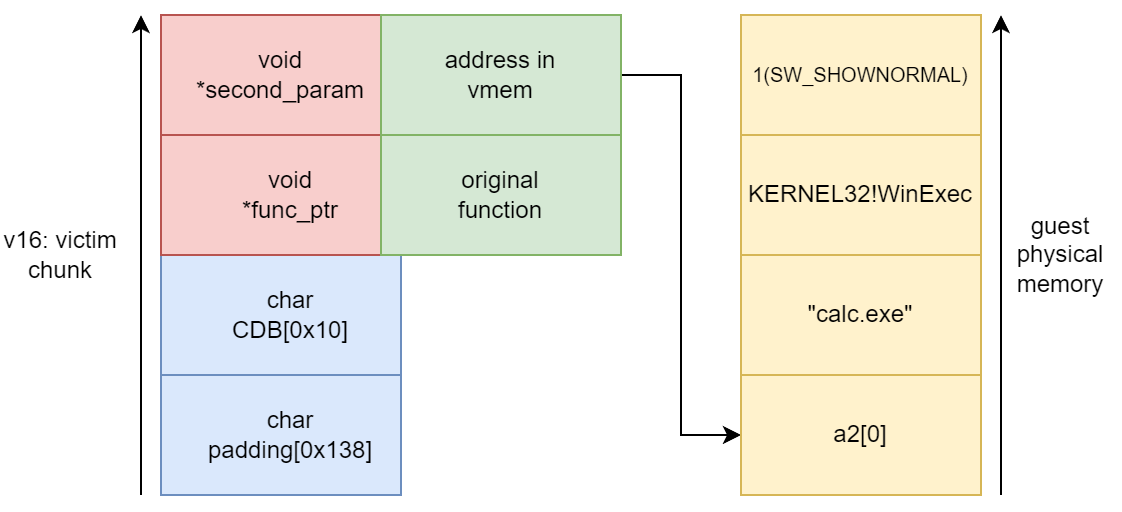

The diagram above was exported from draw.io. Its source (the exported page's mxGraphModel, read from the mxfile embedded in the PNG):
<mxGraphModel dx="1195" dy="663" grid="1" gridSize="10" guides="1" tooltips="1" connect="1" arrows="1" fold="1" page="1" pageScale="1" pageWidth="850" pageHeight="1100" math="0" shadow="0">
  <root>
    <mxCell id="0" />
    <mxCell id="1" parent="0" />
    <mxCell id="dacXHsGcDBCZsLgJCUws-2" value="" style="rounded=0;whiteSpace=wrap;html=1;fillColor=#dae8fc;strokeColor=#6c8ebf;" parent="1" vertex="1">
      <mxGeometry x="360" y="380" width="120" height="60" as="geometry" />
    </mxCell>
    <mxCell id="dacXHsGcDBCZsLgJCUws-3" value="" style="rounded=0;whiteSpace=wrap;html=1;fillColor=#dae8fc;strokeColor=#6c8ebf;" parent="1" vertex="1">
      <mxGeometry x="360" y="440" width="120" height="60" as="geometry" />
    </mxCell>
    <mxCell id="dacXHsGcDBCZsLgJCUws-4" value="" style="rounded=0;whiteSpace=wrap;html=1;fillColor=#f8cecc;strokeColor=#b85450;" parent="1" vertex="1">
      <mxGeometry x="360" y="320" width="120" height="60" as="geometry" />
    </mxCell>
    <mxCell id="dacXHsGcDBCZsLgJCUws-5" value="v16: victim chunk" style="text;html=1;strokeColor=none;fillColor=none;align=center;verticalAlign=middle;whiteSpace=wrap;rounded=0;" parent="1" vertex="1">
      <mxGeometry x="280" y="365" width="60" height="30" as="geometry" />
    </mxCell>
    <mxCell id="dacXHsGcDBCZsLgJCUws-6" value="" style="endArrow=classic;html=1;rounded=0;" parent="1" edge="1">
      <mxGeometry width="50" height="50" relative="1" as="geometry">
        <mxPoint x="350" y="500" as="sourcePoint" />
        <mxPoint x="350" y="260" as="targetPoint" />
      </mxGeometry>
    </mxCell>
    <mxCell id="dacXHsGcDBCZsLgJCUws-7" value="" style="rounded=0;whiteSpace=wrap;html=1;fillColor=#f8cecc;strokeColor=#b85450;" parent="1" vertex="1">
      <mxGeometry x="360" y="260" width="120" height="60" as="geometry" />
    </mxCell>
    <mxCell id="dacXHsGcDBCZsLgJCUws-8" value="char CDB[0x10]" style="text;html=1;strokeColor=none;fillColor=none;align=center;verticalAlign=middle;whiteSpace=wrap;rounded=0;" parent="1" vertex="1">
      <mxGeometry x="395" y="395" width="60" height="30" as="geometry" />
    </mxCell>
    <mxCell id="dacXHsGcDBCZsLgJCUws-9" value="char padding[0x138]" style="text;html=1;strokeColor=none;fillColor=none;align=center;verticalAlign=middle;whiteSpace=wrap;rounded=0;" parent="1" vertex="1">
      <mxGeometry x="395" y="455" width="60" height="30" as="geometry" />
    </mxCell>
    <mxCell id="dacXHsGcDBCZsLgJCUws-10" value="void *func_ptr" style="text;html=1;strokeColor=none;fillColor=none;align=center;verticalAlign=middle;whiteSpace=wrap;rounded=0;" parent="1" vertex="1">
      <mxGeometry x="395" y="335" width="60" height="30" as="geometry" />
    </mxCell>
    <mxCell id="dacXHsGcDBCZsLgJCUws-12" value="void *second_param" style="text;html=1;strokeColor=none;fillColor=none;align=center;verticalAlign=middle;whiteSpace=wrap;rounded=0;" parent="1" vertex="1">
      <mxGeometry x="390" y="275" width="60" height="30" as="geometry" />
    </mxCell>
    <mxCell id="dacXHsGcDBCZsLgJCUws-20" style="edgeStyle=orthogonalEdgeStyle;rounded=0;orthogonalLoop=1;jettySize=auto;html=1;entryX=0;entryY=0.5;entryDx=0;entryDy=0;" parent="1" source="dacXHsGcDBCZsLgJCUws-13" edge="1" target="s_3y4Oq9U3rcd2Na_Tdn-1">
      <mxGeometry relative="1" as="geometry">
        <mxPoint x="640" y="380" as="targetPoint" />
      </mxGeometry>
    </mxCell>
    <mxCell id="dacXHsGcDBCZsLgJCUws-13" value="" style="rounded=0;whiteSpace=wrap;html=1;fillColor=#d5e8d4;strokeColor=#82b366;" parent="1" vertex="1">
      <mxGeometry x="470" y="260" width="120" height="60" as="geometry" />
    </mxCell>
    <mxCell id="dacXHsGcDBCZsLgJCUws-14" value="" style="rounded=0;whiteSpace=wrap;html=1;fillColor=#d5e8d4;strokeColor=#82b366;" parent="1" vertex="1">
      <mxGeometry x="470" y="320" width="120" height="60" as="geometry" />
    </mxCell>
    <mxCell id="dacXHsGcDBCZsLgJCUws-15" value="original function" style="text;html=1;strokeColor=none;fillColor=none;align=center;verticalAlign=middle;whiteSpace=wrap;rounded=0;" parent="1" vertex="1">
      <mxGeometry x="500" y="335" width="60" height="30" as="geometry" />
    </mxCell>
    <mxCell id="dacXHsGcDBCZsLgJCUws-16" value="address in vmem" style="text;html=1;strokeColor=none;fillColor=none;align=center;verticalAlign=middle;whiteSpace=wrap;rounded=0;" parent="1" vertex="1">
      <mxGeometry x="500" y="275" width="60" height="30" as="geometry" />
    </mxCell>
    <mxCell id="s_3y4Oq9U3rcd2Na_Tdn-1" value="a2[0]" style="rounded=0;whiteSpace=wrap;html=1;fillColor=#fff2cc;strokeColor=#d6b656;" vertex="1" parent="1">
      <mxGeometry x="650" y="440" width="120" height="60" as="geometry" />
    </mxCell>
    <mxCell id="s_3y4Oq9U3rcd2Na_Tdn-2" value="&quot;calc.exe&quot;" style="rounded=0;whiteSpace=wrap;html=1;fillColor=#fff2cc;strokeColor=#d6b656;" vertex="1" parent="1">
      <mxGeometry x="650" y="380" width="120" height="60" as="geometry" />
    </mxCell>
    <mxCell id="s_3y4Oq9U3rcd2Na_Tdn-3" value="KERNEL32!WinExec" style="rounded=0;whiteSpace=wrap;html=1;fillColor=#fff2cc;strokeColor=#d6b656;" vertex="1" parent="1">
      <mxGeometry x="650" y="320" width="120" height="60" as="geometry" />
    </mxCell>
    <mxCell id="s_3y4Oq9U3rcd2Na_Tdn-4" value="&lt;font style=&quot;font-size: 10px;&quot;&gt;1(SW_SHOWNORMAL)&lt;/font&gt;" style="rounded=0;whiteSpace=wrap;html=1;fillColor=#fff2cc;strokeColor=#d6b656;" vertex="1" parent="1">
      <mxGeometry x="650" y="260" width="120" height="60" as="geometry" />
    </mxCell>
    <mxCell id="s_3y4Oq9U3rcd2Na_Tdn-9" value="" style="endArrow=classic;html=1;rounded=0;" edge="1" parent="1">
      <mxGeometry width="50" height="50" relative="1" as="geometry">
        <mxPoint x="780" y="500" as="sourcePoint" />
        <mxPoint x="780" y="260" as="targetPoint" />
      </mxGeometry>
    </mxCell>
    <mxCell id="s_3y4Oq9U3rcd2Na_Tdn-11" value="guest physical memory" style="text;html=1;strokeColor=none;fillColor=none;align=center;verticalAlign=middle;whiteSpace=wrap;rounded=0;" vertex="1" parent="1">
      <mxGeometry x="780" y="365" width="60" height="30" as="geometry" />
    </mxCell>
  </root>
</mxGraphModel>